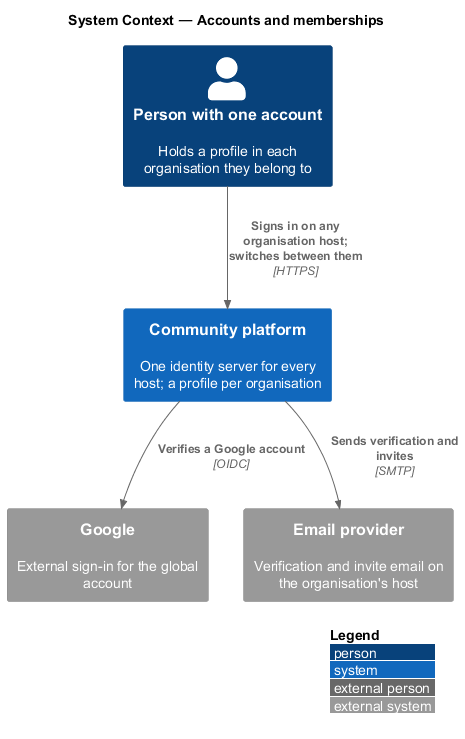

The diagram above was rendered by PlantUML. Its source (embedded in the PNG):
@startuml
!include <C4/C4_Context>
LAYOUT_WITH_LEGEND()
title System Context — Accounts and memberships
Person(member, "Person with one account", "Holds a profile in each organisation they belong to")
System(platform, "Community platform", "One identity server for every host; a profile per organisation")
System_Ext(google, "Google", "External sign-in for the global account")
System_Ext(email, "Email provider", "Verification and invite email on the organisation's host")
Rel(member, platform, "Signs in on any organisation host; switches between them", "HTTPS")
Rel(platform, google, "Verifies a Google account", "OIDC")
Rel(platform, email, "Sends verification and invites", "SMTP")
@enduml